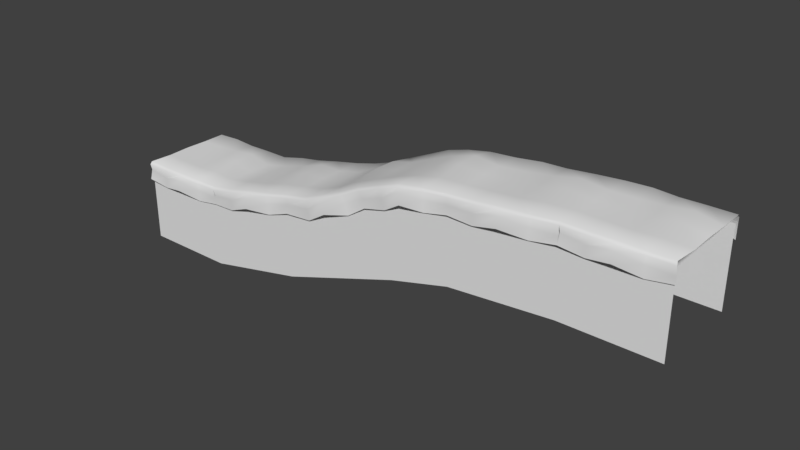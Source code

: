 # Source: Ground_Middle_up.blend  (saved by Blender 2.78.0; exported with 4.5.12 LTS)
import bpy
from mathutils import Matrix  # noqa: F401  (used for matrix-valued properties, if any)

bpy.ops.wm.read_factory_settings(use_empty=True)
scene = bpy.context.scene
scene.name = 'Scene'

# ---- collections
col_collection_1 = bpy.data.collections.new('Collection 1'); scene.collection.children.link(col_collection_1)

# ---- world
world_world = bpy.data.worlds.new('World'); scene.world = world_world
world_world.color = (0.05088, 0.05088, 0.05088)
world_world.use_sun_shadow = False
world_world.sun_shadow_jitter_overblur = 0.0
world_world.cycles.sampling_method = 'MANUAL'

# ---- meshes
me_cube_000 = bpy.data.meshes.new('Cube.000')
me_cube_000.from_pydata([(1.0, 1.001, -1.008), (1.0, 1.001, 0.9923), (3.171, -0.9998, -0.4298), (3.171, -0.9999, 1.57), (3.173, 1.0, -0.4297), (3.173, 1.0, 1.57), (3.152, -1.014, 1.786), (1.024, 1.01, 1.196), (2.083, -1.017, 1.497), (3.167, 0.001909, 1.782), (2.084, 0.9943, 1.474), (1.028, 0.001067, 1.213), (2.084, 0.0005937, 1.474), (2.607, -0.9933, 1.615), (3.168, 0.4965, 1.766), (1.56, 1.018, 1.351), (1.559, -0.9999, 1.337), (3.167, -0.4975, 1.766), (2.609, 1.002, 1.621), (1.029, 0.4979, 1.194), (1.541, 0.000845, 1.328), (2.625, 0.0002251, 1.741), (2.083, -0.5136, 1.474), (2.084, 0.5148, 1.512), (2.627, 0.5148, 1.735), (2.626, -0.5142, 1.653), (1.541, -0.5133, 1.328), (1.541, 0.515, 1.328), (3.165, -1.065, 1.719), (3.166, 1.041, 1.698), (1.025, 1.042, 1.123), (2.084, -1.075, 1.433), (2.084, 1.029, 1.397), (2.625, -1.028, 1.543), (1.542, 1.087, 1.289), (1.541, -1.046, 1.261), (2.627, 1.059, 1.561), (3.172, -1.033, 1.526), (3.173, 1.034, 1.488), (1.028, -1.032, 0.9839), (1.029, 1.035, 0.9162), (2.086, -1.15, 1.343), (2.084, 1.029, 1.192), (2.625, -1.028, 1.338), (1.542, 1.068, 1.056), (1.54, -1.043, 1.048), (2.626, 1.145, 1.382), (3.172, -1.06, 1.309), (3.175, 1.034, 1.207), (1.033, -1.035, 0.7378), (2.086, -1.15, 1.061), (2.084, 1.029, 1.044), (2.625, -1.028, 1.056), (1.542, 1.068, 0.8851), (1.54, -1.043, 0.7662), (2.626, 1.145, 1.18), (5.785, -1.0, 0.6383), (5.119, -1.0, 2.468), (5.785, 0.9996, 0.6379), (5.119, 0.9999, 2.467), (5.028, -1.014, 2.661), (3.175, 0.9962, 1.77), (4.108, -1.018, 2.142), (5.044, 0.001677, 2.66), (4.116, 0.9936, 2.121), (4.116, -0.0001643, 2.121), (4.565, -0.9938, 2.375), (5.049, 0.4963, 2.646), (3.661, 1.017, 1.92), (3.663, -1.001, 1.907), (5.049, -0.4978, 2.646), (4.563, 1.002, 2.38), (3.649, -8.154e-05, 1.898), (4.538, -0.0002677, 2.493), (4.116, -0.5144, 2.121), (4.103, 0.514, 2.155), (4.542, 0.5143, 2.488), (4.569, -0.5147, 2.413), (3.649, -0.5143, 1.898), (3.649, 0.5141, 1.898), (5.063, -1.065, 2.602), (5.069, 1.041, 2.583), (4.13, -1.076, 2.084), (4.142, 1.028, 2.05), (4.608, -1.029, 2.314), (3.658, 1.086, 1.861), (3.663, -1.047, 1.834), (4.602, 1.059, 2.329), (5.135, -1.033, 2.427), (5.147, 1.034, 2.392), (4.162, -1.151, 2.001), (4.21, 1.029, 1.863), (4.68, -1.029, 2.129), (3.706, 1.067, 1.635), (3.707, -1.044, 1.628), (4.663, 1.145, 2.167), (5.207, -1.061, 2.229), (5.242, 1.034, 2.135), (4.257, -1.151, 1.744), (4.26, 1.029, 1.728), (4.778, -1.029, 1.873), (3.742, 1.067, 1.47), (3.765, -1.044, 1.355), (4.734, 1.145, 1.985), (7.079, -1.0, 1.053), (7.079, -1.0, 3.053), (7.079, 0.9997, 1.052), (7.079, 1.0, 3.052), (7.059, -1.014, 3.272), (5.054, 0.996, 2.65), (5.997, -1.018, 3.105), (7.074, 0.001822, 3.265), (6.002, 0.9937, 3.082), (6.002, -2.003e-05, 3.082), (6.506, -0.9937, 3.189), (7.074, 0.4964, 3.249), (5.518, 1.018, 2.904), (5.522, -1.001, 2.891), (7.074, -0.4976, 3.25), (6.506, 1.002, 3.195), (5.507, -5.794e-05, 2.88), (6.518, -9.847e-05, 3.312), (6.002, -0.5142, 3.083), (5.993, 0.5142, 3.119), (6.52, 0.5145, 3.305), (6.523, -0.5145, 3.223), (5.507, -0.5143, 2.88), (5.506, 0.5141, 2.879), (7.073, -1.065, 3.203), (7.071, 1.041, 3.182), (6.011, -1.076, 3.044), (6.018, 1.029, 3.008), (6.527, -1.028, 3.114), (5.519, 1.086, 2.843), (5.527, -1.047, 2.818), (6.526, 1.059, 3.131), (7.08, -1.033, 3.008), (7.08, 1.034, 2.97), (6.032, -1.151, 2.956), (6.062, 1.029, 2.81), (6.535, -1.028, 2.909), (5.587, 1.067, 2.626), (5.589, -1.044, 2.619), (6.532, 1.145, 2.953), (7.08, -1.061, 2.791), (7.081, 1.034, 2.689), (6.092, -1.151, 2.684), (6.093, 1.029, 2.667), (6.546, -1.028, 2.628), (5.637, 1.067, 2.466), (5.672, -1.044, 2.356), (6.54, 1.145, 2.751), (9.299, -1.0, 1.287), (9.299, -0.9999, 3.287), (9.294, 0.9998, 1.287), (9.294, 1.0, 3.287), (9.298, -1.014, 3.506), (7.081, 0.9962, 3.252), (8.161, -1.018, 3.389), (9.295, 0.00189, 3.499), (8.161, 0.9938, 3.365), (8.161, 6.032e-05, 3.365), (8.698, -0.9936, 3.423), (9.297, 0.4965, 3.483), (7.625, 1.018, 3.326), (7.625, -1.001, 3.312), (9.296, -0.4976, 3.484), (8.698, 1.002, 3.428), (7.606, 5.531e-05, 3.306), (8.715, -3.123e-05, 3.545), (8.161, -0.5141, 3.365), (8.161, 0.5143, 3.403), (8.717, 0.5146, 3.539), (8.716, -0.5145, 3.457), (7.606, -0.5141, 3.306), (7.606, 0.5142, 3.306), (9.298, -1.063, 3.442), (9.296, 1.041, 3.416), (8.162, -1.076, 3.325), (8.161, 1.029, 3.288), (8.716, -1.028, 3.348), (7.606, 1.086, 3.267), (7.606, -1.047, 3.24), (8.716, 1.059, 3.365), (9.295, -1.05, 3.205), (9.294, 1.034, 3.204), (8.164, -1.151, 3.234), (8.161, 1.029, 3.083), (8.716, -1.028, 3.142), (7.606, 1.067, 3.034), (7.606, -1.043, 3.027), (8.715, 1.145, 3.186), (9.296, -1.089, 3.025), (9.295, 1.034, 2.923), (8.164, -1.151, 2.952), (8.161, 1.029, 2.935), (8.716, -1.028, 2.861), (7.606, 1.067, 2.863), (7.606, -1.043, 2.745), (8.715, 1.145, 2.984), (-1.0, -1.0, -1.0), (-1.0, -1.0, 1.0), (-1.0, 1.0, -1.0), (-1.0, 1.0, 1.0), (1.0, -1.0, -1.0), (1.0, -1.0, 1.0), (1.014, -1.014, 1.221), (-1.001, -1.013, 1.221), (-1.001, 0.9961, 1.199), (0.0003635, -1.018, 1.22), (2.342e-05, 0.9937, 1.197), (-1.001, 8.247e-06, 1.213), (0.0, 0.0, 1.197), (0.4974, -0.9937, 1.197), (-0.4972, 1.018, 1.215), (-1.001, -0.4968, 1.197), (-0.4972, -1.001, 1.201), (1.028, -0.4976, 1.197), (0.4974, 1.002, 1.203), (-1.001, 0.4969, 1.197), (-0.5148, 1.211e-05, 1.197), (0.5139, -0.0001257, 1.318), (-1.212e-05, -0.5142, 1.197), (1.212e-05, 0.5142, 1.236), (0.5153, 0.5145, 1.312), (0.5145, -0.5146, 1.23), (-0.5148, -0.5142, 1.197), (-0.5148, 0.5142, 1.197), (1.027, -1.065, 1.15), (-1.001, -1.065, 1.158), (-1.001, 1.041, 1.13), (0.000807, -1.076, 1.156), (2.424e-05, 1.029, 1.12), (0.5148, -1.028, 1.12), (-0.5142, 1.086, 1.158), (-0.5143, -1.047, 1.131), (0.5144, 1.059, 1.138), (1.033, -1.033, 0.9183), (-1.001, -1.033, 0.9919), (-1.001, 1.034, 0.9242), (0.002686, -1.151, 1.065), (2.424e-05, 1.029, 0.915), (0.5148, -1.028, 0.915), (-0.5142, 1.067, 0.9255), (-0.5146, -1.043, 0.9176), (0.5133, 1.145, 0.959), (1.035, 1.034, 0.6361), (-1.001, -1.088, 0.7383), (-0.9987, 1.063, 0.6361), (0.002686, -1.151, 0.7835), (2.424e-05, 1.029, 0.7675), (0.5148, -1.028, 0.6334), (-0.5142, 1.067, 0.7546), (-0.5146, -1.043, 0.636), (0.5133, 1.145, 0.7573), (11.3, -1.0, 1.293), (11.3, -1.0, 3.293), (11.3, 1.0, 1.293), (11.3, 1.0, 3.293), (11.31, -1.014, 3.514), (11.33, 1.011, 3.492), (9.299, 0.9961, 3.492), (10.3, -1.018, 3.513), (11.33, 0.001793, 3.505), (10.3, 0.9937, 3.49), (10.3, 0.0, 3.49), (10.8, -0.9937, 3.49), (11.33, 0.4964, 3.49), (9.803, 1.018, 3.508), (9.803, -1.001, 3.494), (11.33, -0.4976, 3.49), (10.8, 1.002, 3.496), (9.785, 1.211e-05, 3.49), (10.81, -0.0001257, 3.611), (10.3, -0.5142, 3.49), (10.3, 0.5142, 3.528), (10.82, 0.5145, 3.604), (10.81, -0.5146, 3.522), (9.785, -0.5142, 3.49), (9.785, 0.5142, 3.49), (11.33, -1.065, 3.443), (11.33, 1.041, 3.423), (10.3, -1.076, 3.449), (10.3, 1.029, 3.413), (10.81, -1.028, 3.413), (9.786, 1.086, 3.451), (9.786, -1.047, 3.424), (10.81, 1.059, 3.43), (11.33, -1.033, 3.211), (11.33, 1.034, 3.211), (9.299, -1.033, 3.285), (10.3, -1.151, 3.358), (10.3, 1.029, 3.208), (10.81, -1.028, 3.208), (9.786, 1.067, 3.218), (9.785, -1.043, 3.21), (10.81, 1.145, 3.252), (11.33, -1.033, 3.031), (11.33, 1.034, 2.929), (10.3, -1.151, 3.076), (10.3, 1.029, 3.06), (10.81, -1.028, 2.926), (9.786, 1.067, 3.047), (9.785, -1.043, 2.929), (10.81, 1.145, 3.05)], [], [(0, 1, 5, 4), (2, 3, 205, 204), (27, 15, 7, 19), (26, 20, 11, 217), (25, 21, 12, 22), (24, 18, 10, 23), (21, 24, 23, 12), (9, 14, 24, 21), (14, 61, 18, 24), (13, 25, 22, 8), (6, 17, 25, 13), (17, 9, 21, 25), (16, 26, 217, 206), (8, 22, 26, 16), (22, 12, 20, 26), (20, 27, 19, 11), (12, 23, 27, 20), (23, 10, 15, 27), (16, 206, 228, 35), (7, 15, 34, 30), (18, 61, 29, 36), (8, 16, 35, 31), (13, 8, 31, 33), (10, 18, 36, 32), (15, 10, 32, 34), (6, 13, 33, 28), (32, 36, 46, 42), (36, 29, 38, 46), (28, 33, 43, 37), (33, 31, 41, 43), (30, 34, 44, 40), (34, 32, 42, 44), (31, 35, 45, 41), (35, 228, 39, 45), (41, 45, 54, 50), (45, 39, 49, 54), (42, 46, 55, 51), (46, 38, 48, 55), (37, 43, 52, 47), (43, 41, 50, 52), (40, 44, 53, 246), (44, 42, 51, 53), (4, 5, 59, 58), (56, 57, 3, 2), (79, 68, 61, 14), (78, 72, 9, 17), (77, 73, 65, 74), (76, 71, 64, 75), (73, 76, 75, 65), (63, 67, 76, 73), (67, 109, 71, 76), (66, 77, 74, 62), (60, 70, 77, 66), (70, 63, 73, 77), (69, 78, 17, 6), (62, 74, 78, 69), (74, 65, 72, 78), (72, 79, 14, 9), (65, 75, 79, 72), (75, 64, 68, 79), (69, 6, 28, 86), (61, 68, 85, 29), (71, 109, 81, 87), (62, 69, 86, 82), (66, 62, 82, 84), (64, 71, 87, 83), (68, 64, 83, 85), (60, 66, 84, 80), (83, 87, 95, 91), (87, 81, 89, 95), (80, 84, 92, 88), (84, 82, 90, 92), (29, 85, 93, 38), (85, 83, 91, 93), (82, 86, 94, 90), (86, 28, 37, 94), (90, 94, 102, 98), (94, 37, 47, 102), (91, 95, 103, 99), (95, 89, 97, 103), (88, 92, 100, 96), (92, 90, 98, 100), (38, 93, 101, 48), (93, 91, 99, 101), (58, 59, 107, 106), (104, 105, 57, 56), (127, 116, 109, 67), (126, 120, 63, 70), (125, 121, 113, 122), (124, 119, 112, 123), (121, 124, 123, 113), (111, 115, 124, 121), (115, 157, 119, 124), (114, 125, 122, 110), (108, 118, 125, 114), (118, 111, 121, 125), (117, 126, 70, 60), (110, 122, 126, 117), (122, 113, 120, 126), (120, 127, 67, 63), (113, 123, 127, 120), (123, 112, 116, 127), (117, 60, 80, 134), (109, 116, 133, 81), (119, 157, 129, 135), (110, 117, 134, 130), (114, 110, 130, 132), (112, 119, 135, 131), (116, 112, 131, 133), (108, 114, 132, 128), (131, 135, 143, 139), (135, 129, 137, 143), (128, 132, 140, 136), (132, 130, 138, 140), (81, 133, 141, 89), (133, 131, 139, 141), (130, 134, 142, 138), (134, 80, 88, 142), (138, 142, 150, 146), (142, 88, 96, 150), (139, 143, 151, 147), (143, 137, 145, 151), (136, 140, 148, 144), (140, 138, 146, 148), (89, 141, 149, 97), (141, 139, 147, 149), (106, 107, 155, 154), (152, 153, 105, 104), (175, 164, 157, 115), (174, 168, 111, 118), (173, 169, 161, 170), (172, 167, 160, 171), (169, 172, 171, 161), (159, 163, 172, 169), (163, 261, 167, 172), (162, 173, 170, 158), (156, 166, 173, 162), (166, 159, 169, 173), (165, 174, 118, 108), (158, 170, 174, 165), (170, 161, 168, 174), (168, 175, 115, 111), (161, 171, 175, 168), (171, 160, 164, 175), (165, 108, 128, 182), (157, 164, 181, 129), (167, 261, 177, 183), (158, 165, 182, 178), (162, 158, 178, 180), (160, 167, 183, 179), (164, 160, 179, 181), (156, 162, 180, 176), (179, 183, 191, 187), (183, 177, 185, 191), (176, 180, 188, 184), (180, 178, 186, 188), (129, 181, 189, 137), (181, 179, 187, 189), (178, 182, 190, 186), (182, 128, 136, 190), (186, 190, 198, 194), (190, 136, 144, 198), (187, 191, 199, 195), (191, 185, 193, 199), (184, 188, 196, 192), (188, 186, 194, 196), (137, 189, 197, 145), (189, 187, 195, 197), (202, 203, 1, 0), (204, 205, 201, 200), (227, 214, 208, 219), (226, 220, 211, 215), (225, 221, 212, 222), (224, 218, 210, 223), (221, 224, 223, 212), (11, 19, 224, 221), (19, 7, 218, 224), (213, 225, 222, 209), (206, 217, 225, 213), (217, 11, 221, 225), (216, 226, 215, 207), (209, 222, 226, 216), (222, 212, 220, 226), (220, 227, 219, 211), (212, 223, 227, 220), (223, 210, 214, 227), (216, 207, 229, 235), (208, 214, 234, 230), (218, 7, 30, 236), (209, 216, 235, 231), (213, 209, 231, 233), (210, 218, 236, 232), (214, 210, 232, 234), (206, 213, 233, 228), (232, 236, 245, 241), (236, 30, 40, 245), (228, 233, 242, 237), (233, 231, 240, 242), (230, 234, 243, 239), (234, 232, 241, 243), (231, 235, 244, 240), (235, 229, 238, 244), (240, 244, 253, 249), (244, 238, 247, 253), (241, 245, 254, 250), (245, 40, 246, 254), (237, 242, 251, 49), (242, 240, 249, 251), (239, 243, 252, 248), (243, 241, 250, 252), (154, 155, 258, 257), (255, 256, 153, 152), (279, 268, 261, 163), (278, 272, 159, 166), (277, 273, 265, 274), (276, 271, 264, 275), (273, 276, 275, 265), (263, 267, 276, 273), (267, 260, 271, 276), (266, 277, 274, 262), (259, 270, 277, 266), (270, 263, 273, 277), (269, 278, 166, 156), (262, 274, 278, 269), (274, 265, 272, 278), (272, 279, 163, 159), (265, 275, 279, 272), (275, 264, 268, 279), (269, 156, 176, 286), (261, 268, 285, 177), (271, 260, 281, 287), (262, 269, 286, 282), (266, 262, 282, 284), (264, 271, 287, 283), (268, 264, 283, 285), (259, 266, 284, 280), (283, 287, 296, 292), (287, 281, 289, 296), (280, 284, 293, 288), (284, 282, 291, 293), (177, 285, 294, 185), (285, 283, 292, 294), (282, 286, 295, 291), (286, 176, 290, 295), (291, 295, 303, 299), (295, 290, 192, 303), (292, 296, 304, 300), (296, 289, 298, 304), (288, 293, 301, 297), (293, 291, 299, 301), (185, 294, 302, 193), (294, 292, 300, 302)])
me_cube_000.polygons.foreach_set('use_smooth', [True] * 252)
_uv = me_cube_000.uv_layers.new(name='UVMap')
_uv.uv.foreach_set('vector', [0.2485, 0.7523, 0.2485, 1.0, 0.000706, 1.0, 0.0007016, 0.7523, 0.2485, 0.7523, 0.2485, 1.0, 0.000706, 1.0, 0.0007016, 0.7523, 0.5634, 0.9396, 0.5651, 0.9979, 0.5073, 0.9951, 0.5079, 0.9373, 0.5639, 0.8205, 0.5636, 0.88, 0.5054, 0.8798, 0.5084, 0.8223, 0.683, 0.8212, 0.6829, 0.881, 0.623, 0.8802, 0.6234, 0.8208, 0.6829, 0.9398, 0.6802, 0.9969, 0.6227, 0.9954, 0.6231, 0.9398, 0.6829, 0.881, 0.6829, 0.9398, 0.6231, 0.9398, 0.623, 0.8802, 0.7436, 0.8808, 0.7428, 0.9381, 0.6829, 0.9398, 0.6829, 0.881, 0.7428, 0.9381, 0.7406, 0.9979, 0.6802, 0.9969, 0.6829, 0.9398, 0.6811, 0.7656, 0.683, 0.8212, 0.6234, 0.8208, 0.6237, 0.7625, 0.7408, 0.7633, 0.7481, 0.8231, 0.683, 0.8212, 0.6811, 0.7656, 0.7481, 0.8231, 0.7436, 0.8808, 0.6829, 0.881, 0.683, 0.8212, 0.5662, 0.7643, 0.5639, 0.8205, 0.5084, 0.8223, 0.5064, 0.7625, 0.6237, 0.7625, 0.6234, 0.8208, 0.5639, 0.8205, 0.5662, 0.7643, 0.6234, 0.8208, 0.623, 0.8802, 0.5636, 0.88, 0.5639, 0.8205, 0.5636, 0.88, 0.5634, 0.9396, 0.5079, 0.9373, 0.5054, 0.8798, 0.623, 0.8802, 0.6231, 0.9398, 0.5634, 0.9396, 0.5636, 0.88, 0.6231, 0.9398, 0.6227, 0.9954, 0.5651, 0.9979, 0.5634, 0.9396, 0.5689, 0.8269, 0.5673, 0.7734, 0.5734, 0.7679, 0.5756, 0.825, 0.6703, 0.7722, 0.6718, 0.8239, 0.6658, 0.8221, 0.6634, 0.7677, 0.6716, 0.9267, 0.6735, 0.9804, 0.6649, 0.9826, 0.6649, 0.9284, 0.5672, 0.8782, 0.5689, 0.8269, 0.5756, 0.825, 0.5735, 0.8782, 0.5691, 0.9297, 0.5672, 0.8782, 0.5735, 0.8782, 0.5763, 0.9314, 0.6708, 0.8753, 0.6716, 0.9267, 0.6649, 0.9284, 0.6634, 0.8753, 0.6718, 0.8239, 0.6708, 0.8753, 0.6634, 0.8753, 0.6658, 0.8221, 0.5674, 0.9831, 0.5691, 0.9297, 0.5763, 0.9314, 0.5738, 0.9883, 0.6634, 0.8753, 0.6649, 0.9284, 0.6478, 0.9283, 0.6449, 0.8754, 0.6649, 0.9284, 0.6649, 0.9826, 0.6458, 0.9825, 0.6478, 0.9283, 0.5738, 0.9883, 0.5763, 0.9314, 0.5949, 0.9314, 0.5946, 0.9851, 0.5763, 0.9314, 0.5735, 0.8782, 0.5823, 0.8782, 0.5949, 0.9314, 0.6634, 0.7677, 0.6658, 0.8221, 0.645, 0.8222, 0.6446, 0.7655, 0.6658, 0.8221, 0.6634, 0.8753, 0.6449, 0.8754, 0.645, 0.8222, 0.5735, 0.8782, 0.5756, 0.825, 0.5949, 0.825, 0.5823, 0.8782, 0.5756, 0.825, 0.5734, 0.7679, 0.5886, 0.7655, 0.5949, 0.825, 0.5823, 0.8782, 0.5949, 0.825, 0.6204, 0.8251, 0.6078, 0.8783, 0.5949, 0.825, 0.5886, 0.7655, 0.6115, 0.7656, 0.6204, 0.8251, 0.6449, 0.8754, 0.6478, 0.9283, 0.6296, 0.9285, 0.6316, 0.8755, 0.6478, 0.9283, 0.6458, 0.9825, 0.6204, 0.9826, 0.6296, 0.9285, 0.5946, 0.9851, 0.5949, 0.9314, 0.6204, 0.9315, 0.6086, 0.9851, 0.5949, 0.9314, 0.5823, 0.8782, 0.6078, 0.8783, 0.6204, 0.9315, 0.6446, 0.7655, 0.645, 0.8222, 0.6296, 0.8223, 0.6232, 0.7657, 0.645, 0.8222, 0.6449, 0.8754, 0.6316, 0.8755, 0.6296, 0.8223, 0.2485, 0.7523, 0.2485, 1.0, 0.000706, 1.0, 0.0007016, 0.7523, 0.2485, 0.7523, 0.2485, 1.0, 0.000706, 1.0, 0.0007016, 0.7523, 0.5634, 0.9396, 0.5651, 0.9979, 0.5073, 0.9951, 0.5079, 0.9373, 0.5639, 0.8205, 0.5636, 0.88, 0.5054, 0.8798, 0.5084, 0.8223, 0.683, 0.8212, 0.6829, 0.881, 0.623, 0.8802, 0.6234, 0.8208, 0.6829, 0.9398, 0.6802, 0.9969, 0.6227, 0.9954, 0.6231, 0.9398, 0.6829, 0.881, 0.6829, 0.9398, 0.6231, 0.9398, 0.623, 0.8802, 0.7436, 0.8808, 0.7428, 0.9381, 0.6829, 0.9398, 0.6829, 0.881, 0.7428, 0.9381, 0.7406, 0.9979, 0.6802, 0.9969, 0.6829, 0.9398, 0.6811, 0.7656, 0.683, 0.8212, 0.6234, 0.8208, 0.6237, 0.7625, 0.7408, 0.7633, 0.7481, 0.8231, 0.683, 0.8212, 0.6811, 0.7656, 0.7481, 0.8231, 0.7436, 0.8808, 0.6829, 0.881, 0.683, 0.8212, 0.5662, 0.7643, 0.5639, 0.8205, 0.5084, 0.8223, 0.5064, 0.7625, 0.6237, 0.7625, 0.6234, 0.8208, 0.5639, 0.8205, 0.5662, 0.7643, 0.6234, 0.8208, 0.623, 0.8802, 0.5636, 0.88, 0.5639, 0.8205, 0.5636, 0.88, 0.5634, 0.9396, 0.5079, 0.9373, 0.5054, 0.8798, 0.623, 0.8802, 0.6231, 0.9398, 0.5634, 0.9396, 0.5636, 0.88, 0.6231, 0.9398, 0.6227, 0.9954, 0.5651, 0.9979, 0.5634, 0.9396, 0.5689, 0.8269, 0.5673, 0.7734, 0.5734, 0.7679, 0.5756, 0.825, 0.6703, 0.7722, 0.6718, 0.8239, 0.6658, 0.8221, 0.6634, 0.7677, 0.6716, 0.9267, 0.6735, 0.9804, 0.6649, 0.9826, 0.6649, 0.9284, 0.5672, 0.8782, 0.5689, 0.8269, 0.5756, 0.825, 0.5735, 0.8782, 0.5691, 0.9297, 0.5672, 0.8782, 0.5735, 0.8782, 0.5763, 0.9314, 0.6708, 0.8753, 0.6716, 0.9267, 0.6649, 0.9284, 0.6634, 0.8753, 0.6718, 0.8239, 0.6708, 0.8753, 0.6634, 0.8753, 0.6658, 0.8221, 0.5674, 0.9831, 0.5691, 0.9297, 0.5763, 0.9314, 0.5738, 0.9883, 0.6634, 0.8753, 0.6649, 0.9284, 0.6478, 0.9283, 0.6449, 0.8754, 0.6649, 0.9284, 0.6649, 0.9826, 0.6458, 0.9825, 0.6478, 0.9283, 0.5738, 0.9883, 0.5763, 0.9314, 0.5949, 0.9314, 0.5946, 0.9851, 0.5763, 0.9314, 0.5735, 0.8782, 0.5823, 0.8782, 0.5949, 0.9314, 0.6634, 0.7677, 0.6658, 0.8221, 0.645, 0.8222, 0.6446, 0.7655, 0.6658, 0.8221, 0.6634, 0.8753, 0.6449, 0.8754, 0.645, 0.8222, 0.5735, 0.8782, 0.5756, 0.825, 0.5949, 0.825, 0.5823, 0.8782, 0.5756, 0.825, 0.5734, 0.7679, 0.5886, 0.7655, 0.5949, 0.825, 0.5823, 0.8782, 0.5949, 0.825, 0.6204, 0.8251, 0.6078, 0.8783, 0.5949, 0.825, 0.5886, 0.7655, 0.6115, 0.7656, 0.6204, 0.8251, 0.6449, 0.8754, 0.6478, 0.9283, 0.6296, 0.9285, 0.6316, 0.8755, 0.6478, 0.9283, 0.6458, 0.9825, 0.6204, 0.9826, 0.6296, 0.9285, 0.5946, 0.9851, 0.5949, 0.9314, 0.6204, 0.9315, 0.6086, 0.9851, 0.5949, 0.9314, 0.5823, 0.8782, 0.6078, 0.8783, 0.6204, 0.9315, 0.6446, 0.7655, 0.645, 0.8222, 0.6296, 0.8223, 0.6232, 0.7657, 0.645, 0.8222, 0.6449, 0.8754, 0.6316, 0.8755, 0.6296, 0.8223, 0.2485, 0.7523, 0.2485, 1.0, 0.000706, 1.0, 0.0007016, 0.7523, 0.2485, 0.7523, 0.2485, 1.0, 0.000706, 1.0, 0.0007016, 0.7523, 0.5634, 0.9396, 0.5651, 0.9979, 0.5073, 0.9951, 0.5079, 0.9373, 0.5639, 0.8205, 0.5636, 0.88, 0.5054, 0.8798, 0.5084, 0.8223, 0.683, 0.8212, 0.6829, 0.881, 0.623, 0.8802, 0.6234, 0.8208, 0.6829, 0.9398, 0.6802, 0.9969, 0.6227, 0.9954, 0.6231, 0.9398, 0.6829, 0.881, 0.6829, 0.9398, 0.6231, 0.9398, 0.623, 0.8802, 0.7436, 0.8808, 0.7428, 0.9381, 0.6829, 0.9398, 0.6829, 0.881, 0.7428, 0.9381, 0.7406, 0.9979, 0.6802, 0.9969, 0.6829, 0.9398, 0.6811, 0.7656, 0.683, 0.8212, 0.6234, 0.8208, 0.6237, 0.7625, 0.7408, 0.7633, 0.7481, 0.8231, 0.683, 0.8212, 0.6811, 0.7656, 0.7481, 0.8231, 0.7436, 0.8808, 0.6829, 0.881, 0.683, 0.8212, 0.5662, 0.7643, 0.5639, 0.8205, 0.5084, 0.8223, 0.5064, 0.7625, 0.6237, 0.7625, 0.6234, 0.8208, 0.5639, 0.8205, 0.5662, 0.7643, 0.6234, 0.8208, 0.623, 0.8802, 0.5636, 0.88, 0.5639, 0.8205, 0.5636, 0.88, 0.5634, 0.9396, 0.5079, 0.9373, 0.5054, 0.8798, 0.623, 0.8802, 0.6231, 0.9398, 0.5634, 0.9396, 0.5636, 0.88, 0.6231, 0.9398, 0.6227, 0.9954, 0.5651, 0.9979, 0.5634, 0.9396, 0.5689, 0.8269, 0.5673, 0.7734, 0.5734, 0.7679, 0.5756, 0.825, 0.6703, 0.7722, 0.6718, 0.8239, 0.6658, 0.8221, 0.6634, 0.7677, 0.6716, 0.9267, 0.6735, 0.9804, 0.6649, 0.9826, 0.6649, 0.9284, 0.5672, 0.8782, 0.5689, 0.8269, 0.5756, 0.825, 0.5735, 0.8782, 0.5691, 0.9297, 0.5672, 0.8782, 0.5735, 0.8782, 0.5763, 0.9314, 0.6708, 0.8753, 0.6716, 0.9267, 0.6649, 0.9284, 0.6634, 0.8753, 0.6718, 0.8239, 0.6708, 0.8753, 0.6634, 0.8753, 0.6658, 0.8221, 0.5674, 0.9831, 0.5691, 0.9297, 0.5763, 0.9314, 0.5738, 0.9883, 0.6634, 0.8753, 0.6649, 0.9284, 0.6478, 0.9283, 0.6449, 0.8754, 0.6649, 0.9284, 0.6649, 0.9826, 0.6458, 0.9825, 0.6478, 0.9283, 0.5738, 0.9883, 0.5763, 0.9314, 0.5949, 0.9314, 0.5946, 0.9851, 0.5763, 0.9314, 0.5735, 0.8782, 0.5823, 0.8782, 0.5949, 0.9314, 0.6634, 0.7677, 0.6658, 0.8221, 0.645, 0.8222, 0.6446, 0.7655, 0.6658, 0.8221, 0.6634, 0.8753, 0.6449, 0.8754, 0.645, 0.8222, 0.5735, 0.8782, 0.5756, 0.825, 0.5949, 0.825, 0.5823, 0.8782, 0.5756, 0.825, 0.5734, 0.7679, 0.5886, 0.7655, 0.5949, 0.825, 0.5823, 0.8782, 0.5949, 0.825, 0.6204, 0.8251, 0.6078, 0.8783, 0.5949, 0.825, 0.5886, 0.7655, 0.6115, 0.7656, 0.6204, 0.8251, 0.6449, 0.8754, 0.6478, 0.9283, 0.6296, 0.9285, 0.6316, 0.8755, 0.6478, 0.9283, 0.6458, 0.9825, 0.6204, 0.9826, 0.6296, 0.9285, 0.5946, 0.9851, 0.5949, 0.9314, 0.6204, 0.9315, 0.6086, 0.9851, 0.5949, 0.9314, 0.5823, 0.8782, 0.6078, 0.8783, 0.6204, 0.9315, 0.6446, 0.7655, 0.645, 0.8222, 0.6296, 0.8223, 0.6232, 0.7657, 0.645, 0.8222, 0.6449, 0.8754, 0.6316, 0.8755, 0.6296, 0.8223, 0.2485, 0.7523, 0.2485, 1.0, 0.000706, 1.0, 0.0007016, 0.7523, 0.2485, 0.7523, 0.2485, 1.0, 0.000706, 1.0, 0.0007016, 0.7523, 0.5634, 0.9396, 0.5651, 0.9979, 0.5073, 0.9951, 0.5079, 0.9373, 0.5639, 0.8205, 0.5636, 0.88, 0.5054, 0.8798, 0.5084, 0.8223, 0.683, 0.8212, 0.6829, 0.881, 0.623, 0.8802, 0.6234, 0.8208, 0.6829, 0.9398, 0.6802, 0.9969, 0.6227, 0.9954, 0.6231, 0.9398, 0.6829, 0.881, 0.6829, 0.9398, 0.6231, 0.9398, 0.623, 0.8802, 0.7436, 0.8808, 0.7428, 0.9381, 0.6829, 0.9398, 0.6829, 0.881, 0.7428, 0.9381, 0.7406, 0.9979, 0.6802, 0.9969, 0.6829, 0.9398, 0.6811, 0.7656, 0.683, 0.8212, 0.6234, 0.8208, 0.6237, 0.7625, 0.7408, 0.7633, 0.7481, 0.8231, 0.683, 0.8212, 0.6811, 0.7656, 0.7481, 0.8231, 0.7436, 0.8808, 0.6829, 0.881, 0.683, 0.8212, 0.5662, 0.7643, 0.5639, 0.8205, 0.5084, 0.8223, 0.5064, 0.7625, 0.6237, 0.7625, 0.6234, 0.8208, 0.5639, 0.8205, 0.5662, 0.7643, 0.6234, 0.8208, 0.623, 0.8802, 0.5636, 0.88, 0.5639, 0.8205, 0.5636, 0.88, 0.5634, 0.9396, 0.5079, 0.9373, 0.5054, 0.8798, 0.623, 0.8802, 0.6231, 0.9398, 0.5634, 0.9396, 0.5636, 0.88, 0.6231, 0.9398, 0.6227, 0.9954, 0.5651, 0.9979, 0.5634, 0.9396, 0.5689, 0.8269, 0.5673, 0.7734, 0.5734, 0.7679, 0.5756, 0.825, 0.6703, 0.7722, 0.6718, 0.8239, 0.6658, 0.8221, 0.6634, 0.7677, 0.6716, 0.9267, 0.6735, 0.9804, 0.6649, 0.9826, 0.6649, 0.9284, 0.5672, 0.8782, 0.5689, 0.8269, 0.5756, 0.825, 0.5735, 0.8782, 0.5691, 0.9297, 0.5672, 0.8782, 0.5735, 0.8782, 0.5763, 0.9314, 0.6708, 0.8753, 0.6716, 0.9267, 0.6649, 0.9284, 0.6634, 0.8753, 0.6718, 0.8239, 0.6708, 0.8753, 0.6634, 0.8753, 0.6658, 0.8221, 0.5674, 0.9831, 0.5691, 0.9297, 0.5763, 0.9314, 0.5738, 0.9883, 0.6634, 0.8753, 0.6649, 0.9284, 0.6478, 0.9283, 0.6449, 0.8754, 0.6649, 0.9284, 0.6649, 0.9826, 0.6458, 0.9825, 0.6478, 0.9283, 0.5738, 0.9883, 0.5763, 0.9314, 0.5949, 0.9314, 0.5946, 0.9851, 0.5763, 0.9314, 0.5735, 0.8782, 0.5823, 0.8782, 0.5949, 0.9314, 0.6634, 0.7677, 0.6658, 0.8221, 0.645, 0.8222, 0.6446, 0.7655, 0.6658, 0.8221, 0.6634, 0.8753, 0.6449, 0.8754, 0.645, 0.8222, 0.5735, 0.8782, 0.5756, 0.825, 0.5949, 0.825, 0.5823, 0.8782, 0.5756, 0.825, 0.5734, 0.7679, 0.5886, 0.7655, 0.5949, 0.825, 0.5823, 0.8782, 0.5949, 0.825, 0.6204, 0.8251, 0.6078, 0.8783, 0.5949, 0.825, 0.5886, 0.7655, 0.6115, 0.7656, 0.6204, 0.8251, 0.6449, 0.8754, 0.6478, 0.9283, 0.6296, 0.9285, 0.6316, 0.8755, 0.6478, 0.9283, 0.6458, 0.9825, 0.6204, 0.9826, 0.6296, 0.9285, 0.5946, 0.9851, 0.5949, 0.9314, 0.6204, 0.9315, 0.6086, 0.9851, 0.5949, 0.9314, 0.5823, 0.8782, 0.6078, 0.8783, 0.6204, 0.9315, 0.6446, 0.7655, 0.645, 0.8222, 0.6296, 0.8223, 0.6232, 0.7657, 0.645, 0.8222, 0.6449, 0.8754, 0.6316, 0.8755, 0.6296, 0.8223, 0.2485, 0.7523, 0.2485, 1.0, 0.000706, 1.0, 0.0007016, 0.7523, 0.2485, 0.7523, 0.2485, 1.0, 0.000706, 1.0, 0.0007016, 0.7523, 0.5634, 0.9396, 0.5651, 0.9979, 0.5073, 0.9951, 0.5079, 0.9373, 0.5639, 0.8205, 0.5636, 0.88, 0.5054, 0.8798, 0.5084, 0.8223, 0.683, 0.8212, 0.6829, 0.881, 0.623, 0.8802, 0.6234, 0.8208, 0.6829, 0.9398, 0.6802, 0.9969, 0.6227, 0.9954, 0.6231, 0.9398, 0.6829, 0.881, 0.6829, 0.9398, 0.6231, 0.9398, 0.623, 0.8802, 0.7436, 0.8808, 0.7428, 0.9381, 0.6829, 0.9398, 0.6829, 0.881, 0.7428, 0.9381, 0.7406, 0.9979, 0.6802, 0.9969, 0.6829, 0.9398, 0.6811, 0.7656, 0.683, 0.8212, 0.6234, 0.8208, 0.6237, 0.7625, 0.7408, 0.7633, 0.7481, 0.8231, 0.683, 0.8212, 0.6811, 0.7656, 0.7481, 0.8231, 0.7436, 0.8808, 0.6829, 0.881, 0.683, 0.8212, 0.5662, 0.7643, 0.5639, 0.8205, 0.5084, 0.8223, 0.5064, 0.7625, 0.6237, 0.7625, 0.6234, 0.8208, 0.5639, 0.8205, 0.5662, 0.7643, 0.6234, 0.8208, 0.623, 0.8802, 0.5636, 0.88, 0.5639, 0.8205, 0.5636, 0.88, 0.5634, 0.9396, 0.5079, 0.9373, 0.5054, 0.8798, 0.623, 0.8802, 0.6231, 0.9398, 0.5634, 0.9396, 0.5636, 0.88, 0.6231, 0.9398, 0.6227, 0.9954, 0.5651, 0.9979, 0.5634, 0.9396, 0.5689, 0.8269, 0.5673, 0.7734, 0.5734, 0.7679, 0.5756, 0.825, 0.6703, 0.7722, 0.6718, 0.8239, 0.6658, 0.8221, 0.6634, 0.7677, 0.6716, 0.9267, 0.6735, 0.9804, 0.6649, 0.9826, 0.6649, 0.9284, 0.5672, 0.8782, 0.5689, 0.8269, 0.5756, 0.825, 0.5735, 0.8782, 0.5691, 0.9297, 0.5672, 0.8782, 0.5735, 0.8782, 0.5763, 0.9314, 0.6708, 0.8753, 0.6716, 0.9267, 0.6649, 0.9284, 0.6634, 0.8753, 0.6718, 0.8239, 0.6708, 0.8753, 0.6634, 0.8753, 0.6658, 0.8221, 0.5674, 0.9831, 0.5691, 0.9297, 0.5763, 0.9314, 0.5738, 0.9883, 0.6634, 0.8753, 0.6649, 0.9284, 0.6478, 0.9283, 0.6449, 0.8754, 0.6649, 0.9284, 0.6649, 0.9826, 0.6458, 0.9825, 0.6478, 0.9283, 0.5738, 0.9883, 0.5763, 0.9314, 0.5949, 0.9314, 0.5946, 0.9851, 0.5763, 0.9314, 0.5735, 0.8782, 0.5823, 0.8782, 0.5949, 0.9314, 0.6634, 0.7677, 0.6658, 0.8221, 0.645, 0.8222, 0.6446, 0.7655, 0.6658, 0.8221, 0.6634, 0.8753, 0.6449, 0.8754, 0.645, 0.8222, 0.5735, 0.8782, 0.5756, 0.825, 0.5949, 0.825, 0.5823, 0.8782, 0.5756, 0.825, 0.5734, 0.7679, 0.5886, 0.7655, 0.5949, 0.825, 0.5823, 0.8782, 0.5949, 0.825, 0.6204, 0.8251, 0.6078, 0.8783, 0.5949, 0.825, 0.5886, 0.7655, 0.6115, 0.7656, 0.6204, 0.8251, 0.6449, 0.8754, 0.6478, 0.9283, 0.6296, 0.9285, 0.6316, 0.8755, 0.6478, 0.9283, 0.6458, 0.9825, 0.6204, 0.9826, 0.6296, 0.9285, 0.5946, 0.9851, 0.5949, 0.9314, 0.6204, 0.9315, 0.6086, 0.9851, 0.5949, 0.9314, 0.5823, 0.8782, 0.6078, 0.8783, 0.6204, 0.9315, 0.6446, 0.7655, 0.645, 0.8222, 0.6296, 0.8223, 0.6232, 0.7657, 0.645, 0.8222, 0.6449, 0.8754, 0.6316, 0.8755, 0.6296, 0.8223, 0.2485, 0.7523, 0.2485, 1.0, 0.000706, 1.0, 0.0007016, 0.7523, 0.2485, 0.7523, 0.2485, 1.0, 0.000706, 1.0, 0.0007016, 0.7523, 0.5634, 0.9396, 0.5651, 0.9979, 0.5073, 0.9951, 0.5079, 0.9373, 0.5639, 0.8205, 0.5636, 0.88, 0.5054, 0.8798, 0.5084, 0.8223, 0.683, 0.8212, 0.6829, 0.881, 0.623, 0.8802, 0.6234, 0.8208, 0.6829, 0.9398, 0.6802, 0.9969, 0.6227, 0.9954, 0.6231, 0.9398, 0.6829, 0.881, 0.6829, 0.9398, 0.6231, 0.9398, 0.623, 0.8802, 0.7436, 0.8808, 0.7428, 0.9381, 0.6829, 0.9398, 0.6829, 0.881, 0.7428, 0.9381, 0.7406, 0.9979, 0.6802, 0.9969, 0.6829, 0.9398, 0.6811, 0.7656, 0.683, 0.8212, 0.6234, 0.8208, 0.6237, 0.7625, 0.7408, 0.7633, 0.7481, 0.8231, 0.683, 0.8212, 0.6811, 0.7656, 0.7481, 0.8231, 0.7436, 0.8808, 0.6829, 0.881, 0.683, 0.8212, 0.5662, 0.7643, 0.5639, 0.8205, 0.5084, 0.8223, 0.5064, 0.7625, 0.6237, 0.7625, 0.6234, 0.8208, 0.5639, 0.8205, 0.5662, 0.7643, 0.6234, 0.8208, 0.623, 0.8802, 0.5636, 0.88, 0.5639, 0.8205, 0.5636, 0.88, 0.5634, 0.9396, 0.5079, 0.9373, 0.5054, 0.8798, 0.623, 0.8802, 0.6231, 0.9398, 0.5634, 0.9396, 0.5636, 0.88, 0.6231, 0.9398, 0.6227, 0.9954, 0.5651, 0.9979, 0.5634, 0.9396, 0.5689, 0.8269, 0.5673, 0.7734, 0.5734, 0.7679, 0.5756, 0.825, 0.6703, 0.7722, 0.6718, 0.8239, 0.6658, 0.8221, 0.6634, 0.7677, 0.6716, 0.9267, 0.6735, 0.9804, 0.6649, 0.9826, 0.6649, 0.9284, 0.5672, 0.8782, 0.5689, 0.8269, 0.5756, 0.825, 0.5735, 0.8782, 0.5691, 0.9297, 0.5672, 0.8782, 0.5735, 0.8782, 0.5763, 0.9314, 0.6708, 0.8753, 0.6716, 0.9267, 0.6649, 0.9284, 0.6634, 0.8753, 0.6718, 0.8239, 0.6708, 0.8753, 0.6634, 0.8753, 0.6658, 0.8221, 0.5674, 0.9831, 0.5691, 0.9297, 0.5763, 0.9314, 0.5738, 0.9883, 0.6634, 0.8753, 0.6649, 0.9284, 0.6478, 0.9283, 0.6449, 0.8754, 0.6649, 0.9284, 0.6649, 0.9826, 0.6458, 0.9825, 0.6478, 0.9283, 0.5738, 0.9883, 0.5763, 0.9314, 0.5949, 0.9314, 0.5946, 0.9851, 0.5763, 0.9314, 0.5735, 0.8782, 0.5823, 0.8782, 0.5949, 0.9314, 0.6634, 0.7677, 0.6658, 0.8221, 0.645, 0.8222, 0.6446, 0.7655, 0.6658, 0.8221, 0.6634, 0.8753, 0.6449, 0.8754, 0.645, 0.8222, 0.5735, 0.8782, 0.5756, 0.825, 0.5949, 0.825, 0.5823, 0.8782, 0.5756, 0.825, 0.5734, 0.7679, 0.5886, 0.7655, 0.5949, 0.825, 0.5823, 0.8782, 0.5949, 0.825, 0.6204, 0.8251, 0.6078, 0.8783, 0.5949, 0.825, 0.5886, 0.7655, 0.6115, 0.7656, 0.6204, 0.8251, 0.6449, 0.8754, 0.6478, 0.9283, 0.6296, 0.9285, 0.6316, 0.8755, 0.6478, 0.9283, 0.6458, 0.9825, 0.6204, 0.9826, 0.6296, 0.9285, 0.5946, 0.9851, 0.5949, 0.9314, 0.6204, 0.9315, 0.6086, 0.9851, 0.5949, 0.9314, 0.5823, 0.8782, 0.6078, 0.8783, 0.6204, 0.9315, 0.6446, 0.7655, 0.645, 0.8222, 0.6296, 0.8223, 0.6232, 0.7657, 0.645, 0.8222, 0.6449, 0.8754, 0.6316, 0.8755, 0.6296, 0.8223])
me_cube_000.use_remesh_preserve_volume = False
me_cube_000.use_remesh_preserve_attributes = False
me_cube_000.use_mirror_vertex_groups = False
me_cube_000.update()

# ---- objects
ob_cube_001 = bpy.data.objects.new('Cube.001', me_cube_000)

# ---- transforms, parenting, visibility, modifiers, constraints
ob_cube_001.location = (-3.093, 0.0, -1.472)
ob_cube_001.scale = (0.9712, 0.9724, 0.8004)
ob_cube_001.lineart.crease_threshold = 0.0

# ---- collection membership
col_collection_1.objects.link(ob_cube_001)

# ---- scene / render settings (as saved in the file)
scene.frame_start = 1; scene.frame_end = 250; scene.frame_set(1)
scene.render.engine = 'BLENDER_EEVEE_NEXT'
scene.render.resolution_percentage = 50
scene.render.dither_intensity = 0.0
scene.cycles.use_denoising = False
scene.cycles.samples = 128
scene.cycles.sampling_pattern = 'TABULATED_SOBOL'
scene.cycles.light_sampling_threshold = 0.0
scene.cycles.use_adaptive_sampling = False
scene.cycles.use_light_tree = False
scene.cycles.blur_glossy = 0.0
scene.cycles.sample_clamp_indirect = 0.0
scene.view_settings.view_transform = 'Standard'
bpy.context.view_layer.update()

# ---- added for rendering (the .blend has no active camera and no usable light): camera, sun
cam_auto = bpy.data.cameras.new('AutoCamera')
cam_auto.lens = 50.0
cam_auto.sensor_width = 36.0
cam_auto.clip_end = 1000.0
ob_auto_camera = bpy.data.objects.new('AutoCamera', cam_auto)
scene.collection.objects.link(ob_auto_camera)
ob_auto_camera.location = (13.7086, -14.1425, 8.99636)
ob_auto_camera.rotation_euler = (1.09748, -7.21219e-08, 0.694738)
scene.camera = ob_auto_camera
light_auto_sun = bpy.data.lights.new('AutoSun', 'SUN')
light_auto_sun.energy = 3.0
light_auto_sun.angle = 0.0523599
ob_auto_sun = bpy.data.objects.new('AutoSun', light_auto_sun)
scene.collection.objects.link(ob_auto_sun)
ob_auto_sun.rotation_euler = (0.872665, 0.174533, 0.523599)
bpy.context.view_layer.update()
